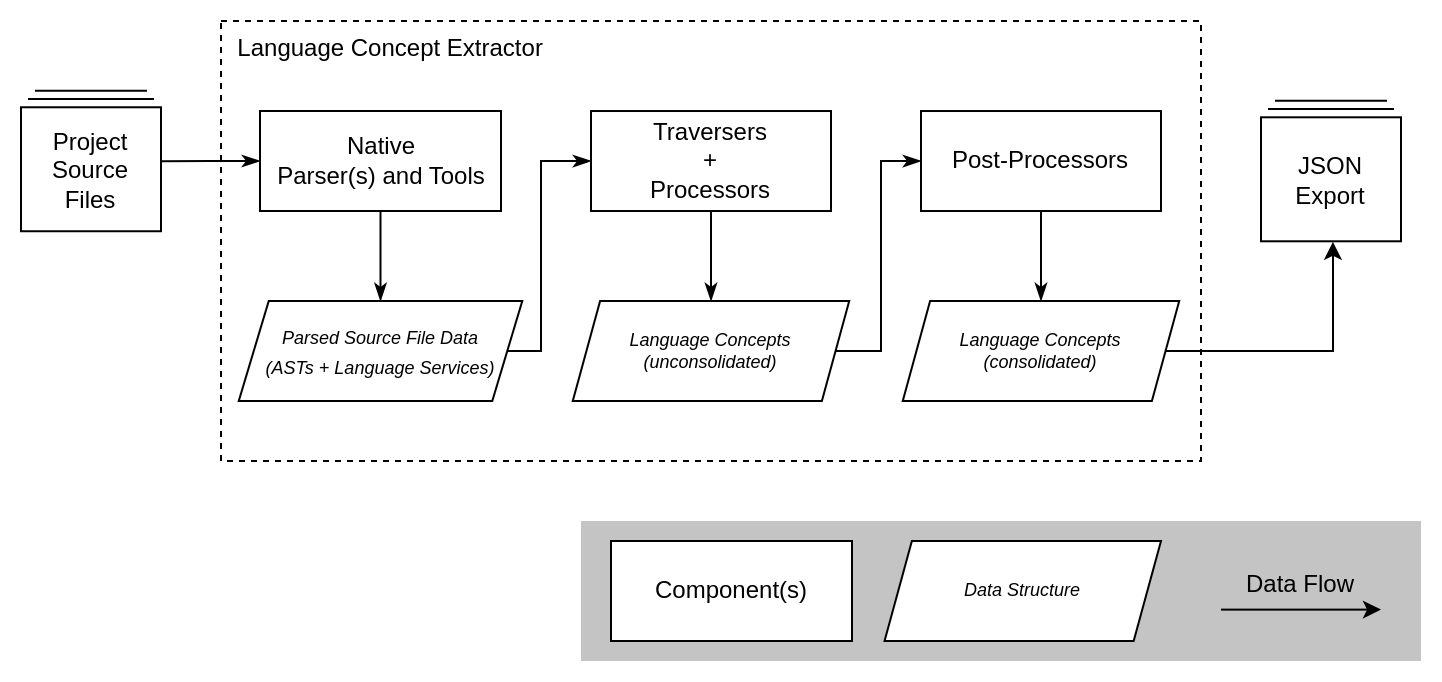

The diagram above was exported from draw.io. Its source (the exported page's mxGraphModel, read from the mxfile embedded in the PNG):
<mxGraphModel dx="1024" dy="681" grid="1" gridSize="10" guides="1" tooltips="1" connect="1" arrows="1" fold="1" page="1" pageScale="1" pageWidth="1200" pageHeight="1600" math="0" shadow="0">
  <root>
    <mxCell id="WIyWlLk6GJQsqaUBKTNV-0" />
    <mxCell id="WIyWlLk6GJQsqaUBKTNV-1" parent="WIyWlLk6GJQsqaUBKTNV-0" />
    <mxCell id="kuJ6e55iKPyWT1G7RKld-0" value="&amp;nbsp; Language Concept Extractor" style="rounded=0;whiteSpace=wrap;html=1;verticalAlign=top;align=left;spacingRight=5;dashed=1;" parent="WIyWlLk6GJQsqaUBKTNV-1" vertex="1">
      <mxGeometry x="150" y="80" width="490" height="220" as="geometry" />
    </mxCell>
    <mxCell id="A835rG-ZU4SIAA-VOIof-2" style="edgeStyle=orthogonalEdgeStyle;rounded=0;orthogonalLoop=1;jettySize=auto;html=1;exitX=0.5;exitY=1;exitDx=0;exitDy=0;entryX=0.5;entryY=0;entryDx=0;entryDy=0;startArrow=none;startFill=0;endArrow=classicThin;endFill=1;" parent="WIyWlLk6GJQsqaUBKTNV-1" source="kuJ6e55iKPyWT1G7RKld-4" target="dk-3HszmHe37V2y0tY3l-19" edge="1">
      <mxGeometry relative="1" as="geometry" />
    </mxCell>
    <mxCell id="kuJ6e55iKPyWT1G7RKld-4" value="Traversers&lt;br&gt;+&lt;br&gt;Processors" style="rounded=0;whiteSpace=wrap;html=1;" parent="WIyWlLk6GJQsqaUBKTNV-1" vertex="1">
      <mxGeometry x="335" y="125.01" width="120" height="50" as="geometry" />
    </mxCell>
    <mxCell id="A835rG-ZU4SIAA-VOIof-4" style="edgeStyle=orthogonalEdgeStyle;rounded=0;orthogonalLoop=1;jettySize=auto;html=1;exitX=0.5;exitY=1;exitDx=0;exitDy=0;entryX=0.5;entryY=0;entryDx=0;entryDy=0;startArrow=none;startFill=0;endArrow=classicThin;endFill=1;" parent="WIyWlLk6GJQsqaUBKTNV-1" source="kuJ6e55iKPyWT1G7RKld-35" target="mv7OeZ9UjM8xIfjCpKtX-0" edge="1">
      <mxGeometry relative="1" as="geometry" />
    </mxCell>
    <mxCell id="kuJ6e55iKPyWT1G7RKld-35" value="Post-Processors" style="rounded=0;whiteSpace=wrap;html=1;" parent="WIyWlLk6GJQsqaUBKTNV-1" vertex="1">
      <mxGeometry x="500" y="125.00999999999999" width="120" height="50" as="geometry" />
    </mxCell>
    <mxCell id="dk-3HszmHe37V2y0tY3l-33" style="edgeStyle=orthogonalEdgeStyle;rounded=0;orthogonalLoop=1;jettySize=auto;html=1;exitX=0;exitY=0.5;exitDx=0;exitDy=0;fontSize=9;startArrow=classicThin;startFill=1;endArrow=none;endFill=0;" parent="WIyWlLk6GJQsqaUBKTNV-1" source="gOcIl-tERdk0N4hAx4KS-4" target="dk-3HszmHe37V2y0tY3l-31" edge="1">
      <mxGeometry relative="1" as="geometry" />
    </mxCell>
    <mxCell id="A835rG-ZU4SIAA-VOIof-0" style="edgeStyle=orthogonalEdgeStyle;rounded=0;orthogonalLoop=1;jettySize=auto;html=1;exitX=0.5;exitY=1;exitDx=0;exitDy=0;entryX=0.5;entryY=0;entryDx=0;entryDy=0;startArrow=none;startFill=0;endArrow=classicThin;endFill=1;" parent="WIyWlLk6GJQsqaUBKTNV-1" source="gOcIl-tERdk0N4hAx4KS-4" target="dk-3HszmHe37V2y0tY3l-14" edge="1">
      <mxGeometry relative="1" as="geometry" />
    </mxCell>
    <mxCell id="gOcIl-tERdk0N4hAx4KS-4" value="&lt;span&gt;Native &lt;br&gt;Parser(s) and Tools&lt;br&gt;&lt;/span&gt;" style="rounded=0;whiteSpace=wrap;html=1;" parent="WIyWlLk6GJQsqaUBKTNV-1" vertex="1">
      <mxGeometry x="169.5" y="125" width="120.5" height="50" as="geometry" />
    </mxCell>
    <mxCell id="A835rG-ZU4SIAA-VOIof-1" style="edgeStyle=orthogonalEdgeStyle;rounded=0;orthogonalLoop=1;jettySize=auto;html=1;exitX=1;exitY=0.5;exitDx=0;exitDy=0;entryX=0;entryY=0.5;entryDx=0;entryDy=0;startArrow=none;startFill=0;endArrow=classicThin;endFill=1;" parent="WIyWlLk6GJQsqaUBKTNV-1" source="dk-3HszmHe37V2y0tY3l-14" target="kuJ6e55iKPyWT1G7RKld-4" edge="1">
      <mxGeometry relative="1" as="geometry">
        <Array as="points">
          <mxPoint x="310" y="245" />
          <mxPoint x="310" y="150" />
        </Array>
      </mxGeometry>
    </mxCell>
    <mxCell id="dk-3HszmHe37V2y0tY3l-14" value="&lt;i style=&quot;font-size: 12px ; text-align: left&quot;&gt;&lt;font style=&quot;font-size: 9px&quot;&gt;Parsed Source File Data&lt;br&gt;(ASTs + Language Services)&lt;/font&gt;&lt;/i&gt;" style="shape=parallelogram;perimeter=parallelogramPerimeter;whiteSpace=wrap;html=1;dashed=0;fontSize=9;size=0.10580517740001409;" parent="WIyWlLk6GJQsqaUBKTNV-1" vertex="1">
      <mxGeometry x="158.86999999999998" y="220" width="141.77" height="50" as="geometry" />
    </mxCell>
    <mxCell id="A835rG-ZU4SIAA-VOIof-3" style="edgeStyle=orthogonalEdgeStyle;rounded=0;orthogonalLoop=1;jettySize=auto;html=1;exitX=1;exitY=0.5;exitDx=0;exitDy=0;entryX=0;entryY=0.5;entryDx=0;entryDy=0;startArrow=none;startFill=0;endArrow=classicThin;endFill=1;" parent="WIyWlLk6GJQsqaUBKTNV-1" source="dk-3HszmHe37V2y0tY3l-19" target="kuJ6e55iKPyWT1G7RKld-35" edge="1">
      <mxGeometry relative="1" as="geometry">
        <Array as="points">
          <mxPoint x="480" y="245" />
          <mxPoint x="480" y="150" />
        </Array>
      </mxGeometry>
    </mxCell>
    <mxCell id="dk-3HszmHe37V2y0tY3l-19" value="&lt;i&gt;Language Concepts&lt;br&gt;(unconsolidated)&lt;br&gt;&lt;/i&gt;" style="shape=parallelogram;perimeter=parallelogramPerimeter;whiteSpace=wrap;html=1;dashed=0;fontSize=9;size=0.09891123489835853;" parent="WIyWlLk6GJQsqaUBKTNV-1" vertex="1">
      <mxGeometry x="325.88" y="220" width="138.23" height="50" as="geometry" />
    </mxCell>
    <mxCell id="dk-3HszmHe37V2y0tY3l-31" value="" style="html=1;verticalLabelPosition=bottom;align=center;labelBackgroundColor=#ffffff;verticalAlign=top;strokeWidth=1;strokeColor=#000000;shadow=0;dashed=0;shape=mxgraph.ios7.icons.folders;fontSize=9;" parent="WIyWlLk6GJQsqaUBKTNV-1" vertex="1">
      <mxGeometry x="50" y="114.86999999999999" width="70" height="70.25" as="geometry" />
    </mxCell>
    <mxCell id="dk-3HszmHe37V2y0tY3l-34" value="&lt;span style=&quot;font-family: &amp;#34;helvetica&amp;#34; ; font-size: 12px&quot;&gt;Project Source Files&lt;/span&gt;" style="text;html=1;strokeColor=none;fillColor=none;align=center;verticalAlign=middle;whiteSpace=wrap;rounded=0;fontSize=9;" parent="WIyWlLk6GJQsqaUBKTNV-1" vertex="1">
      <mxGeometry x="55" y="140.01" width="60" height="30" as="geometry" />
    </mxCell>
    <mxCell id="zSqHI1auP1kZm08jZZEy-0" value="" style="rounded=0;whiteSpace=wrap;html=1;strokeWidth=2;dashed=1;perimeterSpacing=2;dashPattern=1 1;strokeColor=none;fillColor=#C4C4C4;" parent="WIyWlLk6GJQsqaUBKTNV-1" vertex="1">
      <mxGeometry x="330" y="330" width="420" height="70" as="geometry" />
    </mxCell>
    <mxCell id="zSqHI1auP1kZm08jZZEy-1" value="&lt;span&gt;Component(s)&lt;br&gt;&lt;/span&gt;" style="rounded=0;whiteSpace=wrap;html=1;" parent="WIyWlLk6GJQsqaUBKTNV-1" vertex="1">
      <mxGeometry x="345" y="340" width="120.5" height="50" as="geometry" />
    </mxCell>
    <mxCell id="zSqHI1auP1kZm08jZZEy-2" value="&lt;i&gt;Data Structure&lt;br&gt;&lt;/i&gt;" style="shape=parallelogram;perimeter=parallelogramPerimeter;whiteSpace=wrap;html=1;dashed=0;fontSize=9;size=0.09891123489835853;" parent="WIyWlLk6GJQsqaUBKTNV-1" vertex="1">
      <mxGeometry x="481.77" y="340" width="138.23" height="50" as="geometry" />
    </mxCell>
    <mxCell id="zSqHI1auP1kZm08jZZEy-3" value="" style="endArrow=classic;html=1;rounded=0;" parent="WIyWlLk6GJQsqaUBKTNV-1" edge="1">
      <mxGeometry width="50" height="50" relative="1" as="geometry">
        <mxPoint x="650" y="374.31" as="sourcePoint" />
        <mxPoint x="730" y="374.31" as="targetPoint" />
      </mxGeometry>
    </mxCell>
    <mxCell id="zSqHI1auP1kZm08jZZEy-4" value="Data Flow" style="text;html=1;strokeColor=none;fillColor=none;align=center;verticalAlign=middle;whiteSpace=wrap;rounded=0;dashed=1;dashPattern=1 1;" parent="WIyWlLk6GJQsqaUBKTNV-1" vertex="1">
      <mxGeometry x="660" y="347" width="60" height="30" as="geometry" />
    </mxCell>
    <mxCell id="mv7OeZ9UjM8xIfjCpKtX-1" style="edgeStyle=orthogonalEdgeStyle;rounded=0;orthogonalLoop=1;jettySize=auto;html=1;exitX=1;exitY=0.5;exitDx=0;exitDy=0;entryX=0.514;entryY=1.004;entryDx=0;entryDy=0;entryPerimeter=0;" edge="1" parent="WIyWlLk6GJQsqaUBKTNV-1" source="mv7OeZ9UjM8xIfjCpKtX-0" target="mv7OeZ9UjM8xIfjCpKtX-3">
      <mxGeometry relative="1" as="geometry">
        <mxPoint x="730" y="240" as="targetPoint" />
      </mxGeometry>
    </mxCell>
    <mxCell id="mv7OeZ9UjM8xIfjCpKtX-0" value="&lt;i&gt;Language Concepts&lt;br&gt;(consolidated)&lt;br&gt;&lt;/i&gt;" style="shape=parallelogram;perimeter=parallelogramPerimeter;whiteSpace=wrap;html=1;dashed=0;fontSize=9;size=0.09891123489835853;" vertex="1" parent="WIyWlLk6GJQsqaUBKTNV-1">
      <mxGeometry x="490.88" y="220" width="138.23" height="50" as="geometry" />
    </mxCell>
    <mxCell id="mv7OeZ9UjM8xIfjCpKtX-3" value="" style="html=1;verticalLabelPosition=bottom;align=center;labelBackgroundColor=#ffffff;verticalAlign=top;strokeWidth=1;strokeColor=#000000;shadow=0;dashed=0;shape=mxgraph.ios7.icons.folders;fontSize=9;" vertex="1" parent="WIyWlLk6GJQsqaUBKTNV-1">
      <mxGeometry x="670" y="119.88999999999999" width="70" height="70.25" as="geometry" />
    </mxCell>
    <mxCell id="mv7OeZ9UjM8xIfjCpKtX-4" value="&lt;span style=&quot;font-family: &amp;quot;helvetica&amp;quot; ; font-size: 12px&quot;&gt;JSON&lt;br&gt;Export&lt;br&gt;&lt;/span&gt;" style="text;html=1;strokeColor=none;fillColor=none;align=center;verticalAlign=middle;whiteSpace=wrap;rounded=0;fontSize=9;" vertex="1" parent="WIyWlLk6GJQsqaUBKTNV-1">
      <mxGeometry x="675" y="145.01" width="60" height="30" as="geometry" />
    </mxCell>
  </root>
</mxGraphModel>